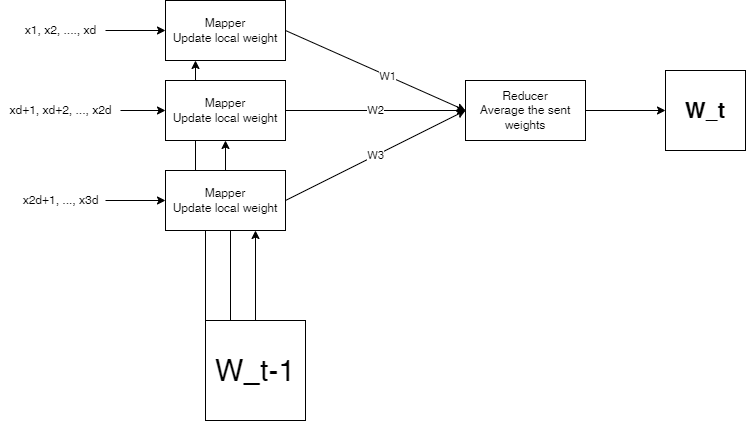

The diagram above was exported from draw.io. Its source (the exported page's mxGraphModel, read from the mxfile embedded in the PNG):
<mxGraphModel dx="1422" dy="729" grid="1" gridSize="10" guides="1" tooltips="1" connect="1" arrows="1" fold="1" page="1" pageScale="1" pageWidth="850" pageHeight="1100" math="0" shadow="0">
  <root>
    <mxCell id="0" />
    <mxCell id="1" parent="0" />
    <mxCell id="92werJZTpVEDBOOdr-2J-15" value="W2" style="edgeStyle=orthogonalEdgeStyle;rounded=0;orthogonalLoop=1;jettySize=auto;html=1;exitX=1;exitY=0.5;exitDx=0;exitDy=0;entryX=0;entryY=0.5;entryDx=0;entryDy=0;" edge="1" parent="1" source="92werJZTpVEDBOOdr-2J-2" target="92werJZTpVEDBOOdr-2J-3">
      <mxGeometry relative="1" as="geometry" />
    </mxCell>
    <mxCell id="92werJZTpVEDBOOdr-2J-18" style="edgeStyle=orthogonalEdgeStyle;rounded=0;orthogonalLoop=1;jettySize=auto;html=1;exitX=1;exitY=0.5;exitDx=0;exitDy=0;" edge="1" parent="1" source="92werJZTpVEDBOOdr-2J-3">
      <mxGeometry relative="1" as="geometry">
        <mxPoint x="750" y="260" as="targetPoint" />
      </mxGeometry>
    </mxCell>
    <mxCell id="92werJZTpVEDBOOdr-2J-3" value="Reducer&lt;br&gt;Average the sent weights" style="rounded=0;whiteSpace=wrap;html=1;" vertex="1" parent="1">
      <mxGeometry x="550" y="230" width="120" height="60" as="geometry" />
    </mxCell>
    <mxCell id="92werJZTpVEDBOOdr-2J-4" value="Mapper&lt;br&gt;Update local weight" style="rounded=0;whiteSpace=wrap;html=1;" vertex="1" parent="1">
      <mxGeometry x="250" y="150" width="120" height="60" as="geometry" />
    </mxCell>
    <mxCell id="92werJZTpVEDBOOdr-2J-8" style="edgeStyle=orthogonalEdgeStyle;rounded=0;orthogonalLoop=1;jettySize=auto;html=1;entryX=0;entryY=0.5;entryDx=0;entryDy=0;" edge="1" parent="1" source="92werJZTpVEDBOOdr-2J-7" target="92werJZTpVEDBOOdr-2J-4">
      <mxGeometry relative="1" as="geometry" />
    </mxCell>
    <mxCell id="92werJZTpVEDBOOdr-2J-7" value="x1, x2, ...., xd" style="text;html=1;align=center;verticalAlign=middle;resizable=0;points=[];autosize=1;strokeColor=none;fillColor=none;" vertex="1" parent="1">
      <mxGeometry x="100" y="170" width="90" height="20" as="geometry" />
    </mxCell>
    <mxCell id="92werJZTpVEDBOOdr-2J-9" style="edgeStyle=orthogonalEdgeStyle;rounded=0;orthogonalLoop=1;jettySize=auto;html=1;entryX=0;entryY=0.5;entryDx=0;entryDy=0;" edge="1" parent="1" source="92werJZTpVEDBOOdr-2J-10">
      <mxGeometry relative="1" as="geometry">
        <mxPoint x="250" y="260" as="targetPoint" />
      </mxGeometry>
    </mxCell>
    <mxCell id="92werJZTpVEDBOOdr-2J-10" value="xd+1, xd+2, ..., x2d" style="text;html=1;align=center;verticalAlign=middle;resizable=0;points=[];autosize=1;strokeColor=none;fillColor=none;" vertex="1" parent="1">
      <mxGeometry x="85" y="250" width="120" height="20" as="geometry" />
    </mxCell>
    <mxCell id="92werJZTpVEDBOOdr-2J-11" style="edgeStyle=orthogonalEdgeStyle;rounded=0;orthogonalLoop=1;jettySize=auto;html=1;entryX=0;entryY=0.5;entryDx=0;entryDy=0;" edge="1" parent="1" source="92werJZTpVEDBOOdr-2J-12">
      <mxGeometry relative="1" as="geometry">
        <mxPoint x="250" y="350" as="targetPoint" />
      </mxGeometry>
    </mxCell>
    <mxCell id="92werJZTpVEDBOOdr-2J-12" value="x2d+1, ..., x3d" style="text;html=1;align=center;verticalAlign=middle;resizable=0;points=[];autosize=1;strokeColor=none;fillColor=none;" vertex="1" parent="1">
      <mxGeometry x="100" y="340" width="90" height="20" as="geometry" />
    </mxCell>
    <mxCell id="92werJZTpVEDBOOdr-2J-13" value="" style="endArrow=classic;html=1;rounded=0;exitX=1;exitY=0.5;exitDx=0;exitDy=0;entryX=0;entryY=0.5;entryDx=0;entryDy=0;" edge="1" parent="1" source="92werJZTpVEDBOOdr-2J-4" target="92werJZTpVEDBOOdr-2J-3">
      <mxGeometry width="50" height="50" relative="1" as="geometry">
        <mxPoint x="490" y="430" as="sourcePoint" />
        <mxPoint x="540" y="380" as="targetPoint" />
      </mxGeometry>
    </mxCell>
    <mxCell id="92werJZTpVEDBOOdr-2J-14" value="W1" style="edgeLabel;html=1;align=center;verticalAlign=middle;resizable=0;points=[];" vertex="1" connectable="0" parent="92werJZTpVEDBOOdr-2J-13">
      <mxGeometry x="0.1314" relative="1" as="geometry">
        <mxPoint as="offset" />
      </mxGeometry>
    </mxCell>
    <mxCell id="92werJZTpVEDBOOdr-2J-17" value="W3" style="endArrow=classic;html=1;rounded=0;exitX=1;exitY=0.5;exitDx=0;exitDy=0;entryX=0;entryY=0.5;entryDx=0;entryDy=0;" edge="1" parent="1" source="92werJZTpVEDBOOdr-2J-5" target="92werJZTpVEDBOOdr-2J-3">
      <mxGeometry width="50" height="50" relative="1" as="geometry">
        <mxPoint x="660" y="480" as="sourcePoint" />
        <mxPoint x="710" y="430" as="targetPoint" />
      </mxGeometry>
    </mxCell>
    <mxCell id="92werJZTpVEDBOOdr-2J-19" value="&lt;font size=&quot;1&quot;&gt;&lt;b style=&quot;font-size: 22px&quot;&gt;W_t&lt;/b&gt;&lt;/font&gt;" style="whiteSpace=wrap;html=1;aspect=fixed;" vertex="1" parent="1">
      <mxGeometry x="750" y="220" width="80" height="80" as="geometry" />
    </mxCell>
    <mxCell id="92werJZTpVEDBOOdr-2J-22" style="edgeStyle=orthogonalEdgeStyle;rounded=0;orthogonalLoop=1;jettySize=auto;html=1;exitX=0.5;exitY=0;exitDx=0;exitDy=0;entryX=0.75;entryY=1;entryDx=0;entryDy=0;fontSize=30;" edge="1" parent="1" source="92werJZTpVEDBOOdr-2J-21" target="92werJZTpVEDBOOdr-2J-5">
      <mxGeometry relative="1" as="geometry" />
    </mxCell>
    <mxCell id="92werJZTpVEDBOOdr-2J-23" style="edgeStyle=orthogonalEdgeStyle;rounded=0;orthogonalLoop=1;jettySize=auto;html=1;exitX=0.25;exitY=0;exitDx=0;exitDy=0;fontSize=30;" edge="1" parent="1" source="92werJZTpVEDBOOdr-2J-21" target="92werJZTpVEDBOOdr-2J-2">
      <mxGeometry relative="1" as="geometry" />
    </mxCell>
    <mxCell id="92werJZTpVEDBOOdr-2J-24" style="edgeStyle=orthogonalEdgeStyle;rounded=0;orthogonalLoop=1;jettySize=auto;html=1;exitX=0;exitY=0;exitDx=0;exitDy=0;entryX=0.25;entryY=1;entryDx=0;entryDy=0;fontSize=30;" edge="1" parent="1" source="92werJZTpVEDBOOdr-2J-21" target="92werJZTpVEDBOOdr-2J-4">
      <mxGeometry relative="1" as="geometry" />
    </mxCell>
    <mxCell id="92werJZTpVEDBOOdr-2J-21" value="W_t-1" style="whiteSpace=wrap;html=1;aspect=fixed;fontSize=30;" vertex="1" parent="1">
      <mxGeometry x="290" y="470" width="100" height="100" as="geometry" />
    </mxCell>
    <mxCell id="92werJZTpVEDBOOdr-2J-5" value="Mapper&lt;br&gt;Update local weight" style="rounded=0;whiteSpace=wrap;html=1;" vertex="1" parent="1">
      <mxGeometry x="250" y="320" width="120" height="60" as="geometry" />
    </mxCell>
    <mxCell id="92werJZTpVEDBOOdr-2J-2" value="Mapper&lt;br&gt;Update local weight" style="rounded=0;whiteSpace=wrap;html=1;" vertex="1" parent="1">
      <mxGeometry x="250" y="230" width="120" height="60" as="geometry" />
    </mxCell>
  </root>
</mxGraphModel>